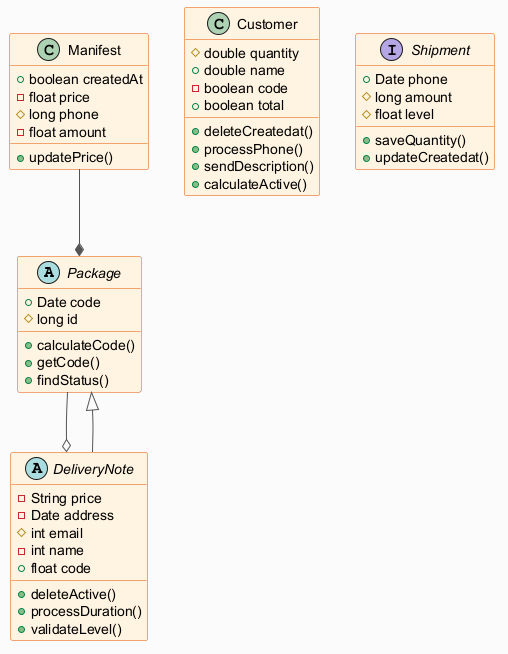

The diagram above was rendered by PlantUML. Its source (embedded in the PNG):
@startuml
skinparam backgroundColor #FAFAFA
skinparam classBackgroundColor #FFF3E0
skinparam classBorderColor #E65100
skinparam ArrowColor #555555
abstract class Package {
  +Date code
  #long id
  +calculateCode()
  +getCode()
  +findStatus()
}
class Manifest {
  +boolean createdAt
  -float price
  #long phone
  -float amount
  +updatePrice()
}
class Customer {
  #double quantity
  +double name
  -boolean code
  +boolean total
  +deleteCreatedat()
  +processPhone()
  +sendDescription()
  +calculateActive()
}
abstract class DeliveryNote {
  -String price
  -Date address
  #int email
  -int name
  +float code
  +deleteActive()
  +processDuration()
  +validateLevel()
}
interface Shipment {
  +Date phone
  #long amount
  #float level
  +saveQuantity()
  +updateCreatedat()
}
Manifest --* Package
Package --o DeliveryNote
DeliveryNote --|> Package
@enduml